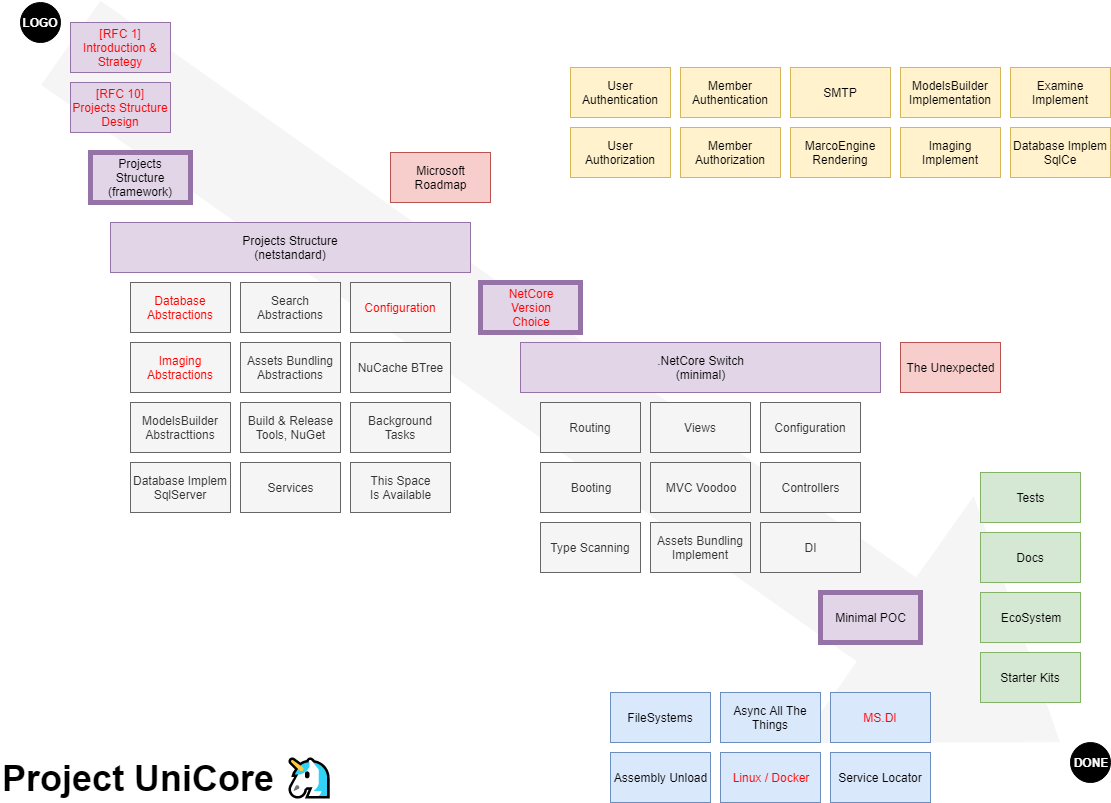

The diagram above was exported from draw.io. Its source (the exported page's mxGraphModel, read from the mxfile embedded in the PNG):
<mxGraphModel dx="924" dy="590" grid="1" gridSize="10" guides="1" tooltips="1" connect="1" arrows="1" fold="1" page="1" pageScale="1" pageWidth="1169" pageHeight="827" math="0" shadow="0">
  <root>
    <mxCell id="0" />
    <mxCell id="1" parent="0" />
    <mxCell id="w8Qt3PKS3bZlS9x6Y668-4" value="" style="shape=flexArrow;endArrow=classic;html=1;fontColor=#FF0000;fillColor=#f5f5f5;strokeColor=none;endWidth=198.66666666666666;endSize=70.53333333333333;width=102.66666666666667;" parent="1" edge="1">
      <mxGeometry width="50" height="50" relative="1" as="geometry">
        <mxPoint x="90" y="50" as="sourcePoint" />
        <mxPoint x="1080" y="750" as="targetPoint" />
      </mxGeometry>
    </mxCell>
    <mxCell id="z01Sn1ao1CIUAoK2H_OG-1" value="LOGO" style="ellipse;whiteSpace=wrap;html=1;aspect=fixed;fillColor=#000000;fontColor=#FFFFFF;fontStyle=1" parent="1" vertex="1">
      <mxGeometry x="40" y="10" width="40" height="40" as="geometry" />
    </mxCell>
    <mxCell id="z01Sn1ao1CIUAoK2H_OG-3" value="DONE" style="ellipse;whiteSpace=wrap;html=1;aspect=fixed;fontColor=#FFFFFF;fillColor=#000000;fontStyle=1" parent="1" vertex="1">
      <mxGeometry x="1090" y="750" width="40" height="40" as="geometry" />
    </mxCell>
    <mxCell id="FPZyLX_QeiKncbVR5ALW-1" value="&lt;div&gt;[RFC 10]&lt;/div&gt;&lt;div&gt;Projects Structure&lt;/div&gt;&lt;div&gt;Design&lt;br&gt;&lt;/div&gt;" style="rounded=0;whiteSpace=wrap;html=1;verticalAlign=middle;fillColor=#e1d5e7;strokeColor=#9673a6;fontColor=#FF0000;" parent="1" vertex="1">
      <mxGeometry x="90" y="90" width="100" height="50" as="geometry" />
    </mxCell>
    <mxCell id="FPZyLX_QeiKncbVR5ALW-2" value="&lt;div&gt;Build &amp;amp; Release&lt;/div&gt;&lt;div&gt;Tools, NuGet&lt;br&gt;&lt;/div&gt;" style="rounded=0;whiteSpace=wrap;html=1;fillColor=#f5f5f5;strokeColor=#666666;fontColor=#333333;" parent="1" vertex="1">
      <mxGeometry x="260" y="410" width="100" height="50" as="geometry" />
    </mxCell>
    <mxCell id="FPZyLX_QeiKncbVR5ALW-3" value="Type Scanning" style="rounded=0;whiteSpace=wrap;html=1;fillColor=#f5f5f5;strokeColor=#666666;fontColor=#333333;" parent="1" vertex="1">
      <mxGeometry x="560" y="530" width="100" height="50" as="geometry" />
    </mxCell>
    <mxCell id="FPZyLX_QeiKncbVR5ALW-4" value="Assembly Unload" style="rounded=0;whiteSpace=wrap;html=1;fillColor=#dae8fc;strokeColor=#6c8ebf;" parent="1" vertex="1">
      <mxGeometry x="630" y="760" width="100" height="50" as="geometry" />
    </mxCell>
    <mxCell id="FPZyLX_QeiKncbVR5ALW-5" value="Routing" style="rounded=0;whiteSpace=wrap;html=1;fillColor=#f5f5f5;strokeColor=#666666;fontColor=#333333;" parent="1" vertex="1">
      <mxGeometry x="560" y="410" width="100" height="50" as="geometry" />
    </mxCell>
    <mxCell id="FPZyLX_QeiKncbVR5ALW-6" value="&lt;div&gt;.NetCore Switch&lt;/div&gt;&lt;div&gt;(minimal)&lt;br&gt;&lt;/div&gt;" style="rounded=0;whiteSpace=wrap;html=1;fillColor=#e1d5e7;strokeColor=#9673a6;" parent="1" vertex="1">
      <mxGeometry x="540" y="350" width="360" height="50" as="geometry" />
    </mxCell>
    <mxCell id="FPZyLX_QeiKncbVR5ALW-7" value="&lt;div&gt;Projects Structure&lt;/div&gt;&lt;div&gt;(framework)&lt;br&gt;&lt;/div&gt;" style="rounded=0;whiteSpace=wrap;html=1;verticalAlign=middle;fillColor=#e1d5e7;strokeColor=#9673a6;strokeWidth=5;" parent="1" vertex="1">
      <mxGeometry x="110" y="160" width="100" height="50" as="geometry" />
    </mxCell>
    <mxCell id="FPZyLX_QeiKncbVR5ALW-8" value="Imaging Abstractions" style="rounded=0;whiteSpace=wrap;html=1;fontColor=#FF0000;fillColor=#f5f5f5;strokeColor=#666666;" parent="1" vertex="1">
      <mxGeometry x="150" y="350" width="100" height="50" as="geometry" />
    </mxCell>
    <mxCell id="FPZyLX_QeiKncbVR5ALW-9" value="Imaging Implement" style="rounded=0;whiteSpace=wrap;html=1;fillColor=#fff2cc;strokeColor=#d6b656;" parent="1" vertex="1">
      <mxGeometry x="920" y="135" width="100" height="50" as="geometry" />
    </mxCell>
    <mxCell id="FPZyLX_QeiKncbVR5ALW-10" value="Database Abstractions" style="rounded=0;whiteSpace=wrap;html=1;fontColor=#FF0000;fillColor=#f5f5f5;strokeColor=#666666;" parent="1" vertex="1">
      <mxGeometry x="150" y="290" width="100" height="50" as="geometry" />
    </mxCell>
    <mxCell id="FPZyLX_QeiKncbVR5ALW-11" value="Database Implem SqlCe" style="rounded=0;whiteSpace=wrap;html=1;fillColor=#fff2cc;strokeColor=#d6b656;" parent="1" vertex="1">
      <mxGeometry x="1030" y="135" width="100" height="50" as="geometry" />
    </mxCell>
    <mxCell id="FPZyLX_QeiKncbVR5ALW-12" value="Database Implem SqlServer" style="rounded=0;whiteSpace=wrap;html=1;fillColor=#f5f5f5;strokeColor=#666666;fontColor=#333333;" parent="1" vertex="1">
      <mxGeometry x="150" y="470" width="100" height="50" as="geometry" />
    </mxCell>
    <mxCell id="FPZyLX_QeiKncbVR5ALW-13" value="The Unexpected" style="rounded=0;whiteSpace=wrap;html=1;fillColor=#f8cecc;strokeColor=#b85450;" parent="1" vertex="1">
      <mxGeometry x="920" y="350" width="100" height="50" as="geometry" />
    </mxCell>
    <mxCell id="FPZyLX_QeiKncbVR5ALW-14" value="User Authentication" style="rounded=0;whiteSpace=wrap;html=1;fillColor=#fff2cc;strokeColor=#d6b656;" parent="1" vertex="1">
      <mxGeometry x="590" y="75" width="100" height="50" as="geometry" />
    </mxCell>
    <mxCell id="FPZyLX_QeiKncbVR5ALW-15" value="User Authorization" style="rounded=0;whiteSpace=wrap;html=1;fillColor=#fff2cc;strokeColor=#d6b656;" parent="1" vertex="1">
      <mxGeometry x="590" y="135" width="100" height="50" as="geometry" />
    </mxCell>
    <mxCell id="FPZyLX_QeiKncbVR5ALW-16" value="Member Authentication" style="rounded=0;whiteSpace=wrap;html=1;fillColor=#fff2cc;strokeColor=#d6b656;" parent="1" vertex="1">
      <mxGeometry x="700" y="75" width="100" height="50" as="geometry" />
    </mxCell>
    <mxCell id="FPZyLX_QeiKncbVR5ALW-17" value="Member Authorization" style="rounded=0;whiteSpace=wrap;html=1;fillColor=#fff2cc;strokeColor=#d6b656;" parent="1" vertex="1">
      <mxGeometry x="700" y="135" width="100" height="50" as="geometry" />
    </mxCell>
    <mxCell id="FPZyLX_QeiKncbVR5ALW-18" value="Linux / Docker" style="rounded=0;whiteSpace=wrap;html=1;fillColor=#dae8fc;strokeColor=#6c8ebf;fontColor=#FF0000;" parent="1" vertex="1">
      <mxGeometry x="740" y="760" width="100" height="50" as="geometry" />
    </mxCell>
    <mxCell id="uujczh2XB_uOD86Mv4jK-2" value="FileSystems" style="rounded=0;whiteSpace=wrap;html=1;fillColor=#dae8fc;strokeColor=#6c8ebf;" parent="1" vertex="1">
      <mxGeometry x="630" y="700" width="100" height="50" as="geometry" />
    </mxCell>
    <mxCell id="uujczh2XB_uOD86Mv4jK-3" value="Booting" style="rounded=0;whiteSpace=wrap;html=1;fillColor=#f5f5f5;strokeColor=#666666;fontColor=#333333;" parent="1" vertex="1">
      <mxGeometry x="560" y="470" width="100" height="50" as="geometry" />
    </mxCell>
    <mxCell id="uujczh2XB_uOD86Mv4jK-5" value="&lt;div&gt;SMTP&lt;/div&gt;" style="rounded=0;whiteSpace=wrap;html=1;fillColor=#fff2cc;strokeColor=#d6b656;" parent="1" vertex="1">
      <mxGeometry x="810" y="75" width="100" height="50" as="geometry" />
    </mxCell>
    <mxCell id="uujczh2XB_uOD86Mv4jK-6" value="NuCache BTree" style="rounded=0;whiteSpace=wrap;html=1;fillColor=#f5f5f5;strokeColor=#666666;fontColor=#333333;" parent="1" vertex="1">
      <mxGeometry x="370" y="350" width="100" height="50" as="geometry" />
    </mxCell>
    <mxCell id="uujczh2XB_uOD86Mv4jK-8" value="Async All The Things" style="rounded=0;whiteSpace=wrap;html=1;fillColor=#dae8fc;strokeColor=#6c8ebf;" parent="1" vertex="1">
      <mxGeometry x="740" y="700" width="100" height="50" as="geometry" />
    </mxCell>
    <mxCell id="uujczh2XB_uOD86Mv4jK-9" value="Search Abstractions" style="rounded=0;whiteSpace=wrap;html=1;fillColor=#f5f5f5;strokeColor=#666666;fontColor=#333333;" parent="1" vertex="1">
      <mxGeometry x="260" y="290" width="100" height="50" as="geometry" />
    </mxCell>
    <mxCell id="uujczh2XB_uOD86Mv4jK-10" value="Examine Implement" style="rounded=0;whiteSpace=wrap;html=1;fillColor=#fff2cc;strokeColor=#d6b656;" parent="1" vertex="1">
      <mxGeometry x="1030" y="75" width="100" height="50" as="geometry" />
    </mxCell>
    <mxCell id="uujczh2XB_uOD86Mv4jK-11" value="ModelsBuilder Abstracttions" style="rounded=0;whiteSpace=wrap;html=1;fillColor=#f5f5f5;strokeColor=#666666;fontColor=#333333;" parent="1" vertex="1">
      <mxGeometry x="150" y="410" width="100" height="50" as="geometry" />
    </mxCell>
    <mxCell id="uujczh2XB_uOD86Mv4jK-12" value="ModelsBuilder Implementation" style="rounded=0;whiteSpace=wrap;html=1;fillColor=#fff2cc;strokeColor=#d6b656;" parent="1" vertex="1">
      <mxGeometry x="920" y="75" width="100" height="50" as="geometry" />
    </mxCell>
    <mxCell id="uujczh2XB_uOD86Mv4jK-13" value="Configuration" style="rounded=0;whiteSpace=wrap;html=1;fontColor=#FF0000;fillColor=#f5f5f5;strokeColor=#666666;" parent="1" vertex="1">
      <mxGeometry x="370" y="290" width="100" height="50" as="geometry" />
    </mxCell>
    <mxCell id="uujczh2XB_uOD86Mv4jK-14" value="Background Tasks" style="rounded=0;whiteSpace=wrap;html=1;fillColor=#f5f5f5;strokeColor=#666666;fontColor=#333333;" parent="1" vertex="1">
      <mxGeometry x="370" y="410" width="100" height="50" as="geometry" />
    </mxCell>
    <mxCell id="uujczh2XB_uOD86Mv4jK-15" value="Assets Bundling Abstractions" style="rounded=0;whiteSpace=wrap;html=1;fillColor=#f5f5f5;strokeColor=#666666;fontColor=#333333;" parent="1" vertex="1">
      <mxGeometry x="260" y="350" width="100" height="50" as="geometry" />
    </mxCell>
    <mxCell id="uujczh2XB_uOD86Mv4jK-16" value="Assets Bundling Implement" style="rounded=0;whiteSpace=wrap;html=1;fillColor=#f5f5f5;strokeColor=#666666;fontColor=#333333;" parent="1" vertex="1">
      <mxGeometry x="670" y="530" width="100" height="50" as="geometry" />
    </mxCell>
    <mxCell id="uujczh2XB_uOD86Mv4jK-17" value="Tests" style="rounded=0;whiteSpace=wrap;html=1;fillColor=#d5e8d4;strokeColor=#82b366;" parent="1" vertex="1">
      <mxGeometry x="1000" y="480" width="100" height="50" as="geometry" />
    </mxCell>
    <mxCell id="uujczh2XB_uOD86Mv4jK-18" value="MarcoEngine Rendering" style="rounded=0;whiteSpace=wrap;html=1;fillColor=#fff2cc;strokeColor=#d6b656;" parent="1" vertex="1">
      <mxGeometry x="810" y="135" width="100" height="50" as="geometry" />
    </mxCell>
    <mxCell id="uujczh2XB_uOD86Mv4jK-19" value="Services" style="rounded=0;whiteSpace=wrap;html=1;fillColor=#f5f5f5;strokeColor=#666666;fontColor=#333333;" parent="1" vertex="1">
      <mxGeometry x="260" y="470" width="100" height="50" as="geometry" />
    </mxCell>
    <mxCell id="uujczh2XB_uOD86Mv4jK-20" value="Controllers" style="rounded=0;whiteSpace=wrap;html=1;fillColor=#f5f5f5;strokeColor=#666666;fontColor=#333333;" parent="1" vertex="1">
      <mxGeometry x="780" y="470" width="100" height="50" as="geometry" />
    </mxCell>
    <mxCell id="uujczh2XB_uOD86Mv4jK-21" value="Views" style="rounded=0;whiteSpace=wrap;html=1;fillColor=#f5f5f5;strokeColor=#666666;fontColor=#333333;" parent="1" vertex="1">
      <mxGeometry x="670" y="410" width="100" height="50" as="geometry" />
    </mxCell>
    <mxCell id="uujczh2XB_uOD86Mv4jK-22" value="MS.DI" style="rounded=0;whiteSpace=wrap;html=1;fillColor=#dae8fc;strokeColor=#6c8ebf;fontColor=#FF0000;" parent="1" vertex="1">
      <mxGeometry x="850" y="700" width="100" height="50" as="geometry" />
    </mxCell>
    <mxCell id="uujczh2XB_uOD86Mv4jK-23" value="Service Locator" style="rounded=0;whiteSpace=wrap;html=1;fillColor=#dae8fc;strokeColor=#6c8ebf;" parent="1" vertex="1">
      <mxGeometry x="850" y="760" width="100" height="50" as="geometry" />
    </mxCell>
    <mxCell id="uujczh2XB_uOD86Mv4jK-24" value="EcoSystem" style="rounded=0;whiteSpace=wrap;html=1;fillColor=#d5e8d4;strokeColor=#82b366;" parent="1" vertex="1">
      <mxGeometry x="1000" y="600" width="100" height="50" as="geometry" />
    </mxCell>
    <mxCell id="uujczh2XB_uOD86Mv4jK-25" value="Starter Kits" style="rounded=0;whiteSpace=wrap;html=1;fillColor=#d5e8d4;strokeColor=#82b366;" parent="1" vertex="1">
      <mxGeometry x="1000" y="660" width="100" height="50" as="geometry" />
    </mxCell>
    <mxCell id="uujczh2XB_uOD86Mv4jK-26" value="Docs" style="rounded=0;whiteSpace=wrap;html=1;fillColor=#d5e8d4;strokeColor=#82b366;" parent="1" vertex="1">
      <mxGeometry x="1000" y="540" width="100" height="50" as="geometry" />
    </mxCell>
    <mxCell id="uujczh2XB_uOD86Mv4jK-27" value="&lt;div&gt;Projects Structure&lt;/div&gt;(netstandard)" style="rounded=0;whiteSpace=wrap;html=1;verticalAlign=middle;fillColor=#e1d5e7;strokeColor=#9673a6;" parent="1" vertex="1">
      <mxGeometry x="130" y="230" width="360" height="50" as="geometry" />
    </mxCell>
    <mxCell id="uujczh2XB_uOD86Mv4jK-29" value="MVC Voodoo" style="rounded=0;whiteSpace=wrap;html=1;fillColor=#f5f5f5;strokeColor=#666666;fontColor=#333333;" parent="1" vertex="1">
      <mxGeometry x="670" y="470" width="100" height="50" as="geometry" />
    </mxCell>
    <mxCell id="w8Qt3PKS3bZlS9x6Y668-5" value="Configuration" style="rounded=0;whiteSpace=wrap;html=1;fontColor=#333333;fillColor=#f5f5f5;strokeColor=#666666;" parent="1" vertex="1">
      <mxGeometry x="780" y="410" width="100" height="50" as="geometry" />
    </mxCell>
    <mxCell id="9xlcrmVeNRPz672ya4W2-1" value="[RFC 1] Introduction &amp;amp; Strategy" style="rounded=0;whiteSpace=wrap;html=1;verticalAlign=middle;fillColor=#e1d5e7;strokeColor=#9673a6;fontColor=#FF0000;" vertex="1" parent="1">
      <mxGeometry x="90" y="30" width="100" height="50" as="geometry" />
    </mxCell>
    <mxCell id="w8Qt3PKS3bZlS9x6Y668-7" value="&lt;div&gt;NetCore&lt;/div&gt;&lt;div&gt;Version&lt;br&gt;&lt;/div&gt;&lt;div&gt;Choice&lt;br&gt;&lt;/div&gt;" style="rounded=0;whiteSpace=wrap;html=1;fillColor=#e1d5e7;strokeColor=#9673a6;fontColor=#FF0000;strokeWidth=5;" vertex="1" parent="1">
      <mxGeometry x="500" y="290" width="100" height="50" as="geometry" />
    </mxCell>
    <mxCell id="w8Qt3PKS3bZlS9x6Y668-10" value="Minimal POC" style="rounded=0;whiteSpace=wrap;html=1;verticalAlign=middle;fillColor=#e1d5e7;strokeColor=#9673a6;strokeWidth=5;" vertex="1" parent="1">
      <mxGeometry x="840" y="600" width="100" height="50" as="geometry" />
    </mxCell>
    <mxCell id="w8Qt3PKS3bZlS9x6Y668-12" value="Project UniCore 🦄" style="text;html=1;strokeColor=none;fillColor=none;align=left;verticalAlign=middle;whiteSpace=wrap;rounded=0;fontColor=#000000;fontSize=36;fontStyle=1" vertex="1" parent="1">
      <mxGeometry x="20" y="775" width="390" height="20" as="geometry" />
    </mxCell>
    <mxCell id="w8Qt3PKS3bZlS9x6Y668-14" value="DI" style="rounded=0;whiteSpace=wrap;html=1;fillColor=#f5f5f5;strokeColor=#666666;fontColor=#333333;" vertex="1" parent="1">
      <mxGeometry x="780" y="530" width="100" height="50" as="geometry" />
    </mxCell>
    <mxCell id="w8Qt3PKS3bZlS9x6Y668-15" value="&lt;div&gt;This Space&lt;/div&gt;&lt;div&gt;Is Available&lt;br&gt;&lt;/div&gt;" style="rounded=0;whiteSpace=wrap;html=1;fillColor=#f5f5f5;strokeColor=#666666;fontColor=#333333;" vertex="1" parent="1">
      <mxGeometry x="370" y="470" width="100" height="50" as="geometry" />
    </mxCell>
    <mxCell id="w8Qt3PKS3bZlS9x6Y668-16" value="&lt;div&gt;Microsoft&lt;/div&gt;&lt;div&gt;Roadmap&lt;br&gt;&lt;/div&gt;" style="rounded=0;whiteSpace=wrap;html=1;fillColor=#f8cecc;strokeColor=#b85450;" vertex="1" parent="1">
      <mxGeometry x="410" y="160" width="100" height="50" as="geometry" />
    </mxCell>
  </root>
</mxGraphModel>